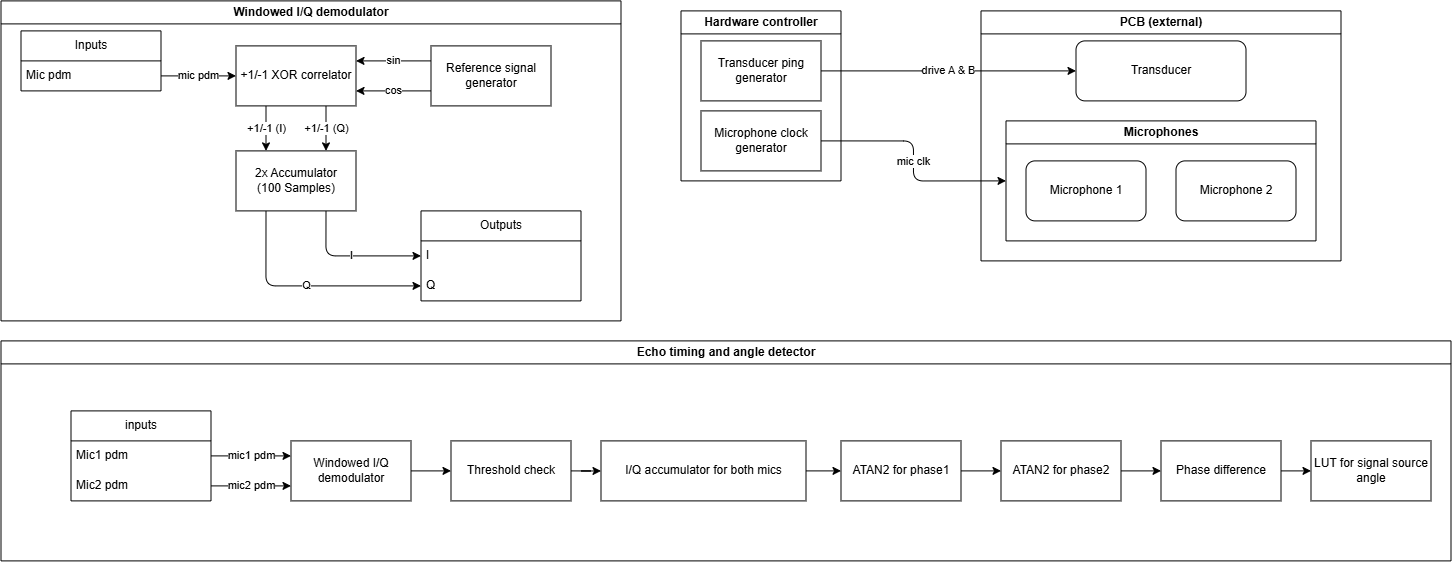

The diagram above was exported from draw.io. Its source (the exported page's mxGraphModel, read from the mxfile embedded in the PNG):
<mxGraphModel dx="4398" dy="1413" grid="1" gridSize="10" guides="1" tooltips="1" connect="1" arrows="1" fold="1" page="1" pageScale="1" pageWidth="850" pageHeight="1100" math="0" shadow="0">
  <root>
    <mxCell id="0" />
    <mxCell id="1" parent="0" />
    <mxCell id="mslWweqKdhI_4DyCy8us-11" parent="1" style="swimlane;whiteSpace=wrap;html=1;rounded=0;" value="PCB (external)" vertex="1">
      <mxGeometry height="250" width="360" x="110" y="90" as="geometry">
        <mxRectangle height="30" width="120" x="590" y="60" as="alternateBounds" />
      </mxGeometry>
    </mxCell>
    <mxCell id="mslWweqKdhI_4DyCy8us-31" parent="mslWweqKdhI_4DyCy8us-11" style="swimlane;whiteSpace=wrap;html=1;" value="Microphones" vertex="1">
      <mxGeometry height="120" width="310" x="25" y="110" as="geometry" />
    </mxCell>
    <mxCell id="mslWweqKdhI_4DyCy8us-24" parent="mslWweqKdhI_4DyCy8us-31" style="rounded=1;whiteSpace=wrap;html=1;" value="Microphone 1" vertex="1">
      <mxGeometry height="60" width="120" x="20" y="40" as="geometry" />
    </mxCell>
    <mxCell id="mslWweqKdhI_4DyCy8us-25" parent="mslWweqKdhI_4DyCy8us-31" style="rounded=1;whiteSpace=wrap;html=1;" value="Microphone 2" vertex="1">
      <mxGeometry height="60" width="120" x="170" y="40" as="geometry" />
    </mxCell>
    <mxCell id="mslWweqKdhI_4DyCy8us-33" parent="mslWweqKdhI_4DyCy8us-11" style="rounded=1;whiteSpace=wrap;html=1;" value="Transducer" vertex="1">
      <mxGeometry height="60" width="170" x="95" y="30" as="geometry" />
    </mxCell>
    <mxCell id="mslWweqKdhI_4DyCy8us-15" edge="1" parent="1" source="mslWweqKdhI_4DyCy8us-5" style="edgeStyle=orthogonalEdgeStyle;rounded=0;orthogonalLoop=1;jettySize=auto;html=1;exitX=1;exitY=0.5;exitDx=0;exitDy=0;entryX=0;entryY=0.5;entryDx=0;entryDy=0;" target="mslWweqKdhI_4DyCy8us-33" value="drive A &amp;amp; B">
      <mxGeometry relative="1" as="geometry">
        <mxPoint x="130" y="149.9999999999999" as="targetPoint" />
      </mxGeometry>
    </mxCell>
    <mxCell id="mslWweqKdhI_4DyCy8us-3" parent="1" style="swimlane;whiteSpace=wrap;html=1;rounded=0;" value="Hardware controller" vertex="1">
      <mxGeometry height="170" width="160" x="-190" y="90" as="geometry">
        <mxRectangle height="30" width="150" x="200" y="60" as="alternateBounds" />
      </mxGeometry>
    </mxCell>
    <mxCell id="mslWweqKdhI_4DyCy8us-5" parent="mslWweqKdhI_4DyCy8us-3" style="rounded=0;whiteSpace=wrap;html=1;" value="Transducer ping generator" vertex="1">
      <mxGeometry height="60" width="120" x="20" y="30" as="geometry" />
    </mxCell>
    <mxCell id="mslWweqKdhI_4DyCy8us-7" parent="mslWweqKdhI_4DyCy8us-3" style="rounded=0;whiteSpace=wrap;html=1;" value="Microphone clock generator" vertex="1">
      <mxGeometry height="60" width="120" x="20" y="100" as="geometry" />
    </mxCell>
    <mxCell id="mslWweqKdhI_4DyCy8us-32" edge="1" parent="1" source="mslWweqKdhI_4DyCy8us-7" style="edgeStyle=orthogonalEdgeStyle;orthogonalLoop=1;jettySize=auto;html=1;exitX=1;exitY=0.5;exitDx=0;exitDy=0;entryX=0;entryY=0.5;entryDx=0;entryDy=0;" target="mslWweqKdhI_4DyCy8us-31" value="mic clk">
      <mxGeometry relative="1" as="geometry" />
    </mxCell>
    <mxCell id="mslWweqKdhI_4DyCy8us-38" parent="1" style="swimlane;whiteSpace=wrap;html=1;" value="Windowed I/Q demodulator" vertex="1">
      <mxGeometry height="320" width="620" x="-870" y="80" as="geometry" />
    </mxCell>
    <mxCell id="mslWweqKdhI_4DyCy8us-85" edge="1" parent="mslWweqKdhI_4DyCy8us-38" source="mslWweqKdhI_4DyCy8us-48" style="edgeStyle=orthogonalEdgeStyle;orthogonalLoop=1;jettySize=auto;html=1;exitX=0;exitY=0.25;exitDx=0;exitDy=0;entryX=1;entryY=0.25;entryDx=0;entryDy=0;" target="mslWweqKdhI_4DyCy8us-49" value="sin">
      <mxGeometry relative="1" as="geometry" />
    </mxCell>
    <mxCell id="mslWweqKdhI_4DyCy8us-86" edge="1" parent="mslWweqKdhI_4DyCy8us-38" source="mslWweqKdhI_4DyCy8us-48" style="edgeStyle=orthogonalEdgeStyle;orthogonalLoop=1;jettySize=auto;html=1;exitX=0;exitY=0.75;exitDx=0;exitDy=0;entryX=1;entryY=0.75;entryDx=0;entryDy=0;" target="mslWweqKdhI_4DyCy8us-49" value="cos">
      <mxGeometry relative="1" as="geometry" />
    </mxCell>
    <mxCell id="mslWweqKdhI_4DyCy8us-48" parent="mslWweqKdhI_4DyCy8us-38" style="rounded=0;whiteSpace=wrap;html=1;" value="Reference signal generator" vertex="1">
      <mxGeometry height="60" width="120" x="430" y="45" as="geometry" />
    </mxCell>
    <mxCell id="mslWweqKdhI_4DyCy8us-64" edge="1" parent="mslWweqKdhI_4DyCy8us-38" source="mslWweqKdhI_4DyCy8us-49" style="edgeStyle=orthogonalEdgeStyle;orthogonalLoop=1;jettySize=auto;html=1;exitX=0.25;exitY=1;exitDx=0;exitDy=0;entryX=0.25;entryY=0;entryDx=0;entryDy=0;" target="mslWweqKdhI_4DyCy8us-63" value="+1/-1 (I)">
      <mxGeometry relative="1" as="geometry" />
    </mxCell>
    <mxCell id="mslWweqKdhI_4DyCy8us-65" edge="1" parent="mslWweqKdhI_4DyCy8us-38" source="mslWweqKdhI_4DyCy8us-49" style="edgeStyle=orthogonalEdgeStyle;orthogonalLoop=1;jettySize=auto;html=1;exitX=0.75;exitY=1;exitDx=0;exitDy=0;entryX=0.75;entryY=0;entryDx=0;entryDy=0;" target="mslWweqKdhI_4DyCy8us-63" value="+1/-1 (Q)">
      <mxGeometry relative="1" as="geometry" />
    </mxCell>
    <mxCell id="mslWweqKdhI_4DyCy8us-49" parent="mslWweqKdhI_4DyCy8us-38" style="rounded=0;whiteSpace=wrap;html=1;" value="+1/-1 XOR correlator" vertex="1">
      <mxGeometry height="60" width="120" x="235" y="45" as="geometry" />
    </mxCell>
    <mxCell id="mslWweqKdhI_4DyCy8us-81" edge="1" parent="mslWweqKdhI_4DyCy8us-38" source="mslWweqKdhI_4DyCy8us-63" style="edgeStyle=orthogonalEdgeStyle;orthogonalLoop=1;jettySize=auto;html=1;exitX=0.75;exitY=1;exitDx=0;exitDy=0;entryX=0;entryY=0.5;entryDx=0;entryDy=0;" target="mslWweqKdhI_4DyCy8us-76" value="I">
      <mxGeometry relative="1" as="geometry" />
    </mxCell>
    <mxCell id="mslWweqKdhI_4DyCy8us-82" edge="1" parent="mslWweqKdhI_4DyCy8us-38" source="mslWweqKdhI_4DyCy8us-63" style="edgeStyle=orthogonalEdgeStyle;orthogonalLoop=1;jettySize=auto;html=1;exitX=0.25;exitY=1;exitDx=0;exitDy=0;entryX=0;entryY=0.5;entryDx=0;entryDy=0;" target="mslWweqKdhI_4DyCy8us-78" value="Q">
      <mxGeometry relative="1" as="geometry" />
    </mxCell>
    <mxCell id="mslWweqKdhI_4DyCy8us-63" parent="mslWweqKdhI_4DyCy8us-38" style="rounded=0;whiteSpace=wrap;html=1;" value="2x Accumulator&lt;div&gt;(100 Samples)&lt;/div&gt;" vertex="1">
      <mxGeometry height="60" width="120" x="235" y="150" as="geometry" />
    </mxCell>
    <mxCell id="mslWweqKdhI_4DyCy8us-76" parent="mslWweqKdhI_4DyCy8us-38" style="swimlane;fontStyle=0;childLayout=stackLayout;horizontal=1;startSize=30;horizontalStack=0;resizeParent=1;resizeParentMax=0;resizeLast=0;collapsible=1;marginBottom=0;whiteSpace=wrap;html=1;" value="Outputs" vertex="1">
      <mxGeometry height="90" width="160" x="420" y="210" as="geometry" />
    </mxCell>
    <mxCell id="mslWweqKdhI_4DyCy8us-77" parent="mslWweqKdhI_4DyCy8us-76" style="text;strokeColor=none;fillColor=none;align=left;verticalAlign=middle;spacingLeft=4;spacingRight=4;overflow=hidden;points=[[0,0.5],[1,0.5]];portConstraint=eastwest;rotatable=0;whiteSpace=wrap;html=1;" value="I" vertex="1">
      <mxGeometry height="30" width="160" y="30" as="geometry" />
    </mxCell>
    <mxCell id="mslWweqKdhI_4DyCy8us-78" parent="mslWweqKdhI_4DyCy8us-76" style="text;strokeColor=none;fillColor=none;align=left;verticalAlign=middle;spacingLeft=4;spacingRight=4;overflow=hidden;points=[[0,0.5],[1,0.5]];portConstraint=eastwest;rotatable=0;whiteSpace=wrap;html=1;" value="Q" vertex="1">
      <mxGeometry height="30" width="160" y="60" as="geometry" />
    </mxCell>
    <mxCell id="mslWweqKdhI_4DyCy8us-99" parent="mslWweqKdhI_4DyCy8us-38" style="swimlane;fontStyle=0;childLayout=stackLayout;horizontal=1;startSize=30;horizontalStack=0;resizeParent=1;resizeParentMax=0;resizeLast=0;collapsible=1;marginBottom=0;whiteSpace=wrap;html=1;" value="Inputs" vertex="1">
      <mxGeometry height="60" width="140" x="20" y="30" as="geometry" />
    </mxCell>
    <mxCell id="mslWweqKdhI_4DyCy8us-100" parent="mslWweqKdhI_4DyCy8us-99" style="text;strokeColor=none;fillColor=none;align=left;verticalAlign=middle;spacingLeft=4;spacingRight=4;overflow=hidden;points=[[0,0.5],[1,0.5]];portConstraint=eastwest;rotatable=0;whiteSpace=wrap;html=1;" value="Mic pdm" vertex="1">
      <mxGeometry height="30" width="140" y="30" as="geometry" />
    </mxCell>
    <mxCell id="mslWweqKdhI_4DyCy8us-103" edge="1" parent="mslWweqKdhI_4DyCy8us-38" source="mslWweqKdhI_4DyCy8us-100" style="edgeStyle=orthogonalEdgeStyle;orthogonalLoop=1;jettySize=auto;html=1;exitX=1;exitY=0.5;exitDx=0;exitDy=0;entryX=0;entryY=0.5;entryDx=0;entryDy=0;" target="mslWweqKdhI_4DyCy8us-49" value="mic pdm">
      <mxGeometry relative="1" as="geometry" />
    </mxCell>
    <mxCell id="mslWweqKdhI_4DyCy8us-71" parent="1" style="swimlane;whiteSpace=wrap;html=1;" value="Echo timing and angle detector" vertex="1">
      <mxGeometry height="220" width="1450" x="-870" y="420" as="geometry" />
    </mxCell>
    <mxCell id="DPpWf2ov4gg-7EqeGsMn-3" edge="1" parent="mslWweqKdhI_4DyCy8us-71" source="mslWweqKdhI_4DyCy8us-113" style="edgeStyle=orthogonalEdgeStyle;rounded=0;orthogonalLoop=1;jettySize=auto;html=1;exitX=1;exitY=0.5;exitDx=0;exitDy=0;entryX=0;entryY=0.25;entryDx=0;entryDy=0;" target="DPpWf2ov4gg-7EqeGsMn-1" value="mic1 pdm">
      <mxGeometry relative="1" as="geometry" />
    </mxCell>
    <mxCell id="mslWweqKdhI_4DyCy8us-113" parent="mslWweqKdhI_4DyCy8us-71" style="swimlane;fontStyle=0;childLayout=stackLayout;horizontal=1;startSize=30;horizontalStack=0;resizeParent=1;resizeParentMax=0;resizeLast=0;collapsible=1;marginBottom=0;whiteSpace=wrap;html=1;" value="inputs" vertex="1">
      <mxGeometry height="90" width="140" x="70" y="70" as="geometry" />
    </mxCell>
    <mxCell id="mslWweqKdhI_4DyCy8us-114" parent="mslWweqKdhI_4DyCy8us-113" style="text;strokeColor=none;fillColor=none;align=left;verticalAlign=middle;spacingLeft=4;spacingRight=4;overflow=hidden;points=[[0,0.5],[1,0.5]];portConstraint=eastwest;rotatable=0;whiteSpace=wrap;html=1;" value="Mic1 pdm" vertex="1">
      <mxGeometry height="30" width="140" y="30" as="geometry" />
    </mxCell>
    <mxCell id="mslWweqKdhI_4DyCy8us-115" parent="mslWweqKdhI_4DyCy8us-113" style="text;strokeColor=none;fillColor=none;align=left;verticalAlign=middle;spacingLeft=4;spacingRight=4;overflow=hidden;points=[[0,0.5],[1,0.5]];portConstraint=eastwest;rotatable=0;whiteSpace=wrap;html=1;" value="Mic2 pdm" vertex="1">
      <mxGeometry height="30" width="140" y="60" as="geometry" />
    </mxCell>
    <mxCell id="DPpWf2ov4gg-7EqeGsMn-10" edge="1" parent="mslWweqKdhI_4DyCy8us-71" source="DPpWf2ov4gg-7EqeGsMn-1" style="edgeStyle=orthogonalEdgeStyle;rounded=0;orthogonalLoop=1;jettySize=auto;html=1;exitX=1;exitY=0.5;exitDx=0;exitDy=0;entryX=0;entryY=0.5;entryDx=0;entryDy=0;" target="DPpWf2ov4gg-7EqeGsMn-9">
      <mxGeometry relative="1" as="geometry" />
    </mxCell>
    <mxCell id="DPpWf2ov4gg-7EqeGsMn-1" parent="mslWweqKdhI_4DyCy8us-71" style="rounded=0;whiteSpace=wrap;html=1;" value="Windowed I/Q demodulator" vertex="1">
      <mxGeometry height="60" width="120" x="290" y="100" as="geometry" />
    </mxCell>
    <mxCell id="DPpWf2ov4gg-7EqeGsMn-4" edge="1" parent="mslWweqKdhI_4DyCy8us-71" source="mslWweqKdhI_4DyCy8us-115" style="edgeStyle=orthogonalEdgeStyle;rounded=0;orthogonalLoop=1;jettySize=auto;html=1;exitX=1;exitY=0.5;exitDx=0;exitDy=0;entryX=0;entryY=0.75;entryDx=0;entryDy=0;" target="DPpWf2ov4gg-7EqeGsMn-1" value="mic2 pdm">
      <mxGeometry relative="1" as="geometry" />
    </mxCell>
    <mxCell id="DPpWf2ov4gg-7EqeGsMn-8" edge="1" parent="mslWweqKdhI_4DyCy8us-71" source="DPpWf2ov4gg-7EqeGsMn-5" style="edgeStyle=orthogonalEdgeStyle;rounded=0;orthogonalLoop=1;jettySize=auto;html=1;exitX=1;exitY=0.5;exitDx=0;exitDy=0;entryX=0;entryY=0.5;entryDx=0;entryDy=0;" target="DPpWf2ov4gg-7EqeGsMn-7">
      <mxGeometry relative="1" as="geometry" />
    </mxCell>
    <mxCell id="DPpWf2ov4gg-7EqeGsMn-5" parent="mslWweqKdhI_4DyCy8us-71" style="rounded=0;whiteSpace=wrap;html=1;" value="I/Q accumulator for both mics" vertex="1">
      <mxGeometry height="60" width="205" x="600" y="100" as="geometry" />
    </mxCell>
    <mxCell id="DPpWf2ov4gg-7EqeGsMn-13" edge="1" parent="mslWweqKdhI_4DyCy8us-71" source="DPpWf2ov4gg-7EqeGsMn-7" style="edgeStyle=orthogonalEdgeStyle;rounded=0;orthogonalLoop=1;jettySize=auto;html=1;exitX=1;exitY=0.5;exitDx=0;exitDy=0;entryX=0;entryY=0.5;entryDx=0;entryDy=0;" target="DPpWf2ov4gg-7EqeGsMn-12">
      <mxGeometry relative="1" as="geometry" />
    </mxCell>
    <mxCell id="DPpWf2ov4gg-7EqeGsMn-7" parent="mslWweqKdhI_4DyCy8us-71" style="rounded=0;whiteSpace=wrap;html=1;" value="ATAN2 for phase1" vertex="1">
      <mxGeometry height="60" width="120" x="840" y="100" as="geometry" />
    </mxCell>
    <mxCell id="DPpWf2ov4gg-7EqeGsMn-11" edge="1" parent="mslWweqKdhI_4DyCy8us-71" source="DPpWf2ov4gg-7EqeGsMn-9" style="edgeStyle=orthogonalEdgeStyle;rounded=0;orthogonalLoop=1;jettySize=auto;html=1;exitX=1;exitY=0.5;exitDx=0;exitDy=0;" target="DPpWf2ov4gg-7EqeGsMn-5">
      <mxGeometry relative="1" as="geometry" />
    </mxCell>
    <mxCell id="DPpWf2ov4gg-7EqeGsMn-9" parent="mslWweqKdhI_4DyCy8us-71" style="rounded=0;whiteSpace=wrap;html=1;" value="Threshold check" vertex="1">
      <mxGeometry height="60" width="120" x="450" y="100" as="geometry" />
    </mxCell>
    <mxCell id="DPpWf2ov4gg-7EqeGsMn-15" edge="1" parent="mslWweqKdhI_4DyCy8us-71" source="DPpWf2ov4gg-7EqeGsMn-12" style="edgeStyle=orthogonalEdgeStyle;rounded=0;orthogonalLoop=1;jettySize=auto;html=1;exitX=1;exitY=0.5;exitDx=0;exitDy=0;entryX=0;entryY=0.5;entryDx=0;entryDy=0;" target="DPpWf2ov4gg-7EqeGsMn-14">
      <mxGeometry relative="1" as="geometry" />
    </mxCell>
    <mxCell id="DPpWf2ov4gg-7EqeGsMn-12" parent="mslWweqKdhI_4DyCy8us-71" style="rounded=0;whiteSpace=wrap;html=1;" value="ATAN2 for phase2" vertex="1">
      <mxGeometry height="60" width="120" x="1000" y="100" as="geometry" />
    </mxCell>
    <mxCell id="DPpWf2ov4gg-7EqeGsMn-17" edge="1" parent="mslWweqKdhI_4DyCy8us-71" source="DPpWf2ov4gg-7EqeGsMn-14" style="edgeStyle=orthogonalEdgeStyle;rounded=0;orthogonalLoop=1;jettySize=auto;html=1;exitX=1;exitY=0.5;exitDx=0;exitDy=0;entryX=0;entryY=0.5;entryDx=0;entryDy=0;" target="DPpWf2ov4gg-7EqeGsMn-16">
      <mxGeometry relative="1" as="geometry" />
    </mxCell>
    <mxCell id="DPpWf2ov4gg-7EqeGsMn-14" parent="mslWweqKdhI_4DyCy8us-71" style="rounded=0;whiteSpace=wrap;html=1;" value="Phase difference" vertex="1">
      <mxGeometry height="60" width="120" x="1160" y="100" as="geometry" />
    </mxCell>
    <mxCell id="DPpWf2ov4gg-7EqeGsMn-16" parent="mslWweqKdhI_4DyCy8us-71" style="rounded=0;whiteSpace=wrap;html=1;" value="LUT for signal source angle" vertex="1">
      <mxGeometry height="60" width="120" x="1310" y="100" as="geometry" />
    </mxCell>
    <mxCell id="dYVRZGRxntOGJYWNIYn0-32" edge="1" parent="1" style="edgeStyle=orthogonalEdgeStyle;rounded=0;orthogonalLoop=1;jettySize=auto;html=1;" value="">
      <mxGeometry relative="1" as="geometry">
        <mxPoint x="300" y="870" as="targetPoint" />
      </mxGeometry>
    </mxCell>
  </root>
</mxGraphModel>